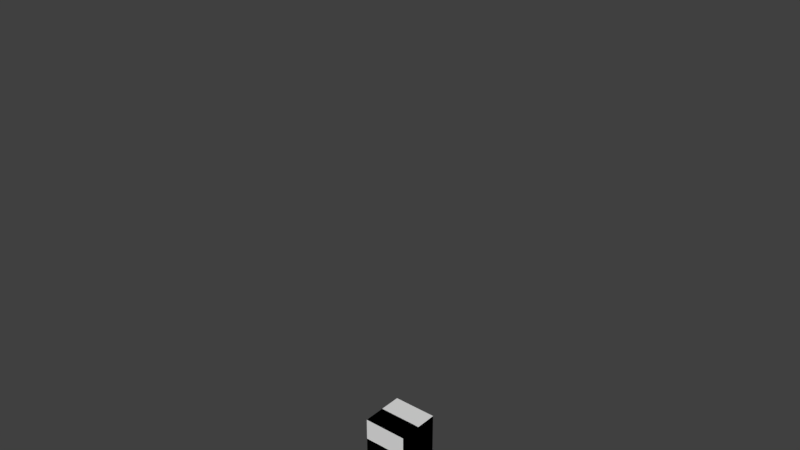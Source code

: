 # Source: nested_bones.test.blend  (saved by Blender 2.78.0; exported with 4.5.12 LTS)
import bpy
from mathutils import Matrix  # noqa: F401  (used for matrix-valued properties, if any)

bpy.ops.wm.read_factory_settings(use_empty=True)
scene = bpy.context.scene
scene.name = 'Scene'

# ---- collections
col_collection_1 = bpy.data.collections.new('Collection 1'); scene.collection.children.link(col_collection_1)
col_collection_2 = bpy.data.collections.new('Collection 2'); scene.collection.children.link(col_collection_2)
col_collection_3 = bpy.data.collections.new('Collection 3'); scene.collection.children.link(col_collection_3)
col_collection_4 = bpy.data.collections.new('Collection 4'); scene.collection.children.link(col_collection_4)

# ---- materials (node trees are filled in below, after node groups)
mat_material = bpy.data.materials.new('Material')
mat_material.alpha_threshold = 0.0
mat_material.use_transparent_shadow = False
mat_material.roughness = 0.5

# ---- material node trees

# ---- world
world_world = bpy.data.worlds.new('World'); scene.world = world_world
world_world.color = (0.05088, 0.05088, 0.05088)
world_world.use_sun_shadow = False
world_world.sun_shadow_jitter_overblur = 0.0
world_world.cycles.sampling_method = 'MANUAL'

# ---- meshes
me_cube_001 = bpy.data.meshes.new('Cube.001')
me_cube_001.from_pydata([(-1.0, -1.0, -1.0), (-1.0, -1.0, 1.0), (-1.0, 1.0, -1.0), (-1.0, 1.0, 1.0), (1.0, -1.0, -1.0), (1.0, -1.0, 1.0), (1.0, 1.0, -1.0), (1.0, 1.0, 1.0)], [], [(0, 1, 3, 2), (2, 3, 7, 6), (6, 7, 5, 4), (4, 5, 1, 0), (2, 6, 4, 0), (7, 3, 1, 5)])
me_cube_001.materials.append(mat_material)
me_cube_001.use_remesh_preserve_volume = False
me_cube_001.use_remesh_preserve_attributes = False
me_cube_001.use_mirror_vertex_groups = False
me_cube_001.update()
me_cube_000 = bpy.data.meshes.new('Cube.000')
me_cube_000.from_pydata([(-1.0, -1.0, -1.0), (-1.0, -1.0, 1.0), (-1.0, 1.0, -1.0), (-1.0, 1.0, 1.0), (1.0, -1.0, -1.0), (1.0, -1.0, 1.0), (1.0, 1.0, -1.0), (1.0, 1.0, 1.0)], [], [(0, 1, 3, 2), (2, 3, 7, 6), (6, 7, 5, 4), (4, 5, 1, 0), (2, 6, 4, 0), (7, 3, 1, 5)])
me_cube_000.materials.append(mat_material)
me_cube_000.use_remesh_preserve_volume = False
me_cube_000.use_remesh_preserve_attributes = False
me_cube_000.use_mirror_vertex_groups = False
me_cube_000.update()
me_cube_004 = bpy.data.meshes.new('Cube.004')
me_cube_004.from_pydata([(-1.0, -1.0, -1.0), (-1.0, -1.0, 1.0), (-1.0, 1.0, -1.0), (-1.0, 1.0, 1.0), (1.0, -1.0, -1.0), (1.0, -1.0, 1.0), (1.0, 1.0, -1.0), (1.0, 1.0, 1.0)], [], [(0, 1, 3, 2), (2, 3, 7, 6), (6, 7, 5, 4), (4, 5, 1, 0), (2, 6, 4, 0), (7, 3, 1, 5)])
me_cube_004.materials.append(mat_material)
me_cube_004.use_remesh_preserve_volume = False
me_cube_004.use_remesh_preserve_attributes = False
me_cube_004.use_mirror_vertex_groups = False
me_cube_004.update()
me_cube_003 = bpy.data.meshes.new('Cube.003')
me_cube_003.from_pydata([(-1.0, -1.0, -1.0), (-1.0, -1.0, 1.0), (-1.0, 1.0, -1.0), (-1.0, 1.0, 1.0), (1.0, -1.0, -1.0), (1.0, -1.0, 1.0), (1.0, 1.0, -1.0), (1.0, 1.0, 1.0)], [], [(0, 1, 3, 2), (2, 3, 7, 6), (6, 7, 5, 4), (4, 5, 1, 0), (2, 6, 4, 0), (7, 3, 1, 5)])
me_cube_003.materials.append(mat_material)
me_cube_003.use_remesh_preserve_volume = False
me_cube_003.use_remesh_preserve_attributes = False
me_cube_003.use_mirror_vertex_groups = False
me_cube_003.update()
me_cube = bpy.data.meshes.new('Cube')
me_cube.from_pydata([(-1.0, -1.0, -1.0), (-1.0, -1.0, 1.0), (-1.0, 1.0, -1.0), (-1.0, 1.0, 1.0), (1.0, -1.0, -1.0), (1.0, -1.0, 1.0), (1.0, 1.0, -1.0), (1.0, 1.0, 1.0)], [], [(0, 1, 3, 2), (2, 3, 7, 6), (6, 7, 5, 4), (4, 5, 1, 0), (2, 6, 4, 0), (7, 3, 1, 5)])
me_cube.materials.append(mat_material)
me_cube.use_remesh_preserve_volume = False
me_cube.use_remesh_preserve_attributes = False
me_cube.use_mirror_vertex_groups = False
me_cube.update()
me_cube_002 = bpy.data.meshes.new('Cube.002')
me_cube_002.from_pydata([(-1.0, -1.0, -1.0), (-1.0, -1.0, 1.0), (-1.0, 1.0, -1.0), (-1.0, 1.0, 1.0), (1.0, -1.0, -1.0), (1.0, -1.0, 1.0), (1.0, 1.0, -1.0), (1.0, 1.0, 1.0)], [], [(0, 1, 3, 2), (2, 3, 7, 6), (6, 7, 5, 4), (4, 5, 1, 0), (2, 6, 4, 0), (7, 3, 1, 5)])
me_cube_002.materials.append(mat_material)
me_cube_002.use_remesh_preserve_volume = False
me_cube_002.use_remesh_preserve_attributes = False
me_cube_002.use_mirror_vertex_groups = False
me_cube_002.update()
me_cube_015 = bpy.data.meshes.new('Cube.015')
me_cube_015.from_pydata([(-1.0, -1.0, -1.0), (-1.0, -1.0, 1.0), (-1.0, 1.0, -1.0), (-1.0, 1.0, 1.0), (1.0, -1.0, -1.0), (1.0, -1.0, 1.0), (1.0, 1.0, -1.0), (1.0, 1.0, 1.0)], [], [(0, 1, 3, 2), (2, 3, 7, 6), (6, 7, 5, 4), (4, 5, 1, 0), (2, 6, 4, 0), (7, 3, 1, 5)])
me_cube_015.materials.append(mat_material)
me_cube_015.use_remesh_preserve_volume = False
me_cube_015.use_remesh_preserve_attributes = False
me_cube_015.use_mirror_vertex_groups = False
me_cube_015.update()
me_cube_014 = bpy.data.meshes.new('Cube.014')
me_cube_014.from_pydata([(-1.0, -1.0, -1.0), (-1.0, -1.0, 1.0), (-1.0, 1.0, -1.0), (-1.0, 1.0, 1.0), (1.0, -1.0, -1.0), (1.0, -1.0, 1.0), (1.0, 1.0, -1.0), (1.0, 1.0, 1.0)], [], [(0, 1, 3, 2), (2, 3, 7, 6), (6, 7, 5, 4), (4, 5, 1, 0), (2, 6, 4, 0), (7, 3, 1, 5)])
me_cube_014.materials.append(mat_material)
me_cube_014.use_remesh_preserve_volume = False
me_cube_014.use_remesh_preserve_attributes = False
me_cube_014.use_mirror_vertex_groups = False
me_cube_014.update()
me_cube_010 = bpy.data.meshes.new('Cube.010')
me_cube_010.from_pydata([(-1.0, -1.0, -1.0), (-1.0, -1.0, 1.0), (-1.0, 1.0, -1.0), (-1.0, 1.0, 1.0), (1.0, -1.0, -1.0), (1.0, -1.0, 1.0), (1.0, 1.0, -1.0), (1.0, 1.0, 1.0)], [], [(0, 1, 3, 2), (2, 3, 7, 6), (6, 7, 5, 4), (4, 5, 1, 0), (2, 6, 4, 0), (7, 3, 1, 5)])
me_cube_010.materials.append(mat_material)
me_cube_010.use_remesh_preserve_volume = False
me_cube_010.use_remesh_preserve_attributes = False
me_cube_010.use_mirror_vertex_groups = False
me_cube_010.update()
me_cube_009 = bpy.data.meshes.new('Cube.009')
me_cube_009.from_pydata([(-1.0, -1.0, -1.0), (-1.0, -1.0, 1.0), (-1.0, 1.0, -1.0), (-1.0, 1.0, 1.0), (1.0, -1.0, -1.0), (1.0, -1.0, 1.0), (1.0, 1.0, -1.0), (1.0, 1.0, 1.0)], [], [(0, 1, 3, 2), (2, 3, 7, 6), (6, 7, 5, 4), (4, 5, 1, 0), (2, 6, 4, 0), (7, 3, 1, 5)])
me_cube_009.materials.append(mat_material)
me_cube_009.use_remesh_preserve_volume = False
me_cube_009.use_remesh_preserve_attributes = False
me_cube_009.use_mirror_vertex_groups = False
me_cube_009.update()
me_cube_008 = bpy.data.meshes.new('Cube.008')
me_cube_008.from_pydata([(-1.0, -1.0, -1.0), (-1.0, -1.0, 1.0), (-1.0, 1.0, -1.0), (-1.0, 1.0, 1.0), (1.0, -1.0, -1.0), (1.0, -1.0, 1.0), (1.0, 1.0, -1.0), (1.0, 1.0, 1.0)], [], [(0, 1, 3, 2), (2, 3, 7, 6), (6, 7, 5, 4), (4, 5, 1, 0), (2, 6, 4, 0), (7, 3, 1, 5)])
me_cube_008.materials.append(mat_material)
me_cube_008.use_remesh_preserve_volume = False
me_cube_008.use_remesh_preserve_attributes = False
me_cube_008.use_mirror_vertex_groups = False
me_cube_008.update()
me_cube_007 = bpy.data.meshes.new('Cube.007')
me_cube_007.from_pydata([(-1.0, -1.0, -1.0), (-1.0, -1.0, 1.0), (-1.0, 1.0, -1.0), (-1.0, 1.0, 1.0), (1.0, -1.0, -1.0), (1.0, -1.0, 1.0), (1.0, 1.0, -1.0), (1.0, 1.0, 1.0)], [], [(0, 1, 3, 2), (2, 3, 7, 6), (6, 7, 5, 4), (4, 5, 1, 0), (2, 6, 4, 0), (7, 3, 1, 5)])
me_cube_007.materials.append(mat_material)
me_cube_007.use_remesh_preserve_volume = False
me_cube_007.use_remesh_preserve_attributes = False
me_cube_007.use_mirror_vertex_groups = False
me_cube_007.update()
me_cube_006 = bpy.data.meshes.new('Cube.006')
me_cube_006.from_pydata([(-1.0, -1.0, -1.0), (-1.0, -1.0, 1.0), (-1.0, 1.0, -1.0), (-1.0, 1.0, 1.0), (1.0, -1.0, -1.0), (1.0, -1.0, 1.0), (1.0, 1.0, -1.0), (1.0, 1.0, 1.0)], [], [(0, 1, 3, 2), (2, 3, 7, 6), (6, 7, 5, 4), (4, 5, 1, 0), (2, 6, 4, 0), (7, 3, 1, 5)])
me_cube_006.materials.append(mat_material)
me_cube_006.use_remesh_preserve_volume = False
me_cube_006.use_remesh_preserve_attributes = False
me_cube_006.use_mirror_vertex_groups = False
me_cube_006.update()
arm_armature = bpy.data.armatures.new('Armature')  # bones are not reproduced
arm_armature_001 = bpy.data.armatures.new('Armature.001')  # bones are not reproduced
arm_armature_002 = bpy.data.armatures.new('Armature.002')  # bones are not reproduced
arm_armature_003 = bpy.data.armatures.new('Armature.003')  # bones are not reproduced

# ---- objects
ob_1_armature_child_bones_one_leaf_mesh = bpy.data.objects.new('1_Armature_child_bones_one_leaf_mesh', arm_armature)
ob_1_cube_2_leaf = bpy.data.objects.new('1_Cube_2_leaf', me_cube_001)
ob_2_armature_child_bones_mesh_on_each = bpy.data.objects.new('2_Armature_child_bones_mesh_on_each', arm_armature_001)
ob_2_cube_3_leaf = bpy.data.objects.new('2_Cube_3_leaf', me_cube_000)
ob_2_cube_1_2 = bpy.data.objects.new('2_Cube_1_2', me_cube_004)
ob_2_cube_2_3 = bpy.data.objects.new('2_Cube_2_3', me_cube_003)
ob_3_armature_multiple_arms_one_leaf_mesh = bpy.data.objects.new('3_Armature_multiple_arms_one_leaf_mesh', arm_armature_002)
ob_3_cube_a_1_leaf = bpy.data.objects.new('3_Cube_a_1_leaf', me_cube)
ob_3_cube_b_1_leaf = bpy.data.objects.new('3_Cube_b_1_leaf', me_cube_002)
ob_4_armature_multiple_arms_child_bones_on_each = bpy.data.objects.new('4_Armature_multiple_arms_child_bones_on_each', arm_armature_003)
ob_4_cube_root = bpy.data.objects.new('4_Cube_root', me_cube_015)
ob_4_cube_b_1_2 = bpy.data.objects.new('4_Cube_b_1_2', me_cube_014)
ob_4_cube_bb_1_leaf = bpy.data.objects.new('4_Cube_bb_1_leaf', me_cube_010)
ob_4_cube_ba_1_leaf = bpy.data.objects.new('4_Cube_ba_1_leaf', me_cube_009)
ob_4_cube_a_1_2 = bpy.data.objects.new('4_Cube_a_1_2', me_cube_008)
ob_4_cube_a_2_leaf = bpy.data.objects.new('4_Cube_a_2_leaf', me_cube_007)
ob_4_cube_b_2_split = bpy.data.objects.new('4_Cube_b_2_split', me_cube_006)

# ---- transforms, parenting, visibility, modifiers, constraints
ob_1_armature_child_bones_one_leaf_mesh.location = (0.0, 0.0, 0.0)
ob_1_armature_child_bones_one_leaf_mesh.lineart.crease_threshold = 0.0
ob_1_cube_2_leaf.parent = ob_1_armature_child_bones_one_leaf_mesh
ob_1_cube_2_leaf.location = (0.0, 0.0, 0.0)
ob_1_cube_2_leaf.scale = (0.25, 0.25, 0.25)
ob_1_cube_2_leaf.lineart.crease_threshold = 0.0
ob_2_armature_child_bones_mesh_on_each.location = (0.0, 0.0, 0.0)
ob_2_armature_child_bones_mesh_on_each.lineart.crease_threshold = 0.0
ob_2_cube_3_leaf.parent = ob_2_armature_child_bones_mesh_on_each
ob_2_cube_3_leaf.location = (0.0, 0.0, 0.0)
ob_2_cube_3_leaf.scale = (0.25, 0.25, 0.25)
ob_2_cube_3_leaf.lineart.crease_threshold = 0.0
ob_2_cube_1_2.parent = ob_2_armature_child_bones_mesh_on_each
ob_2_cube_1_2.location = (0.0, 0.0, 0.0)
ob_2_cube_1_2.rotation_euler = (1.571, -0.0, 0.0)
ob_2_cube_1_2.scale = (0.25, 0.25, 0.25)
ob_2_cube_1_2.lineart.crease_threshold = 0.0
ob_2_cube_2_3.parent = ob_2_armature_child_bones_mesh_on_each
ob_2_cube_2_3.location = (0.0, 0.0, 0.0)
ob_2_cube_2_3.scale = (0.25, 0.25, 0.25)
ob_2_cube_2_3.lineart.crease_threshold = 0.0
ob_3_armature_multiple_arms_one_leaf_mesh.location = (0.0, 0.0, 0.0)
ob_3_armature_multiple_arms_one_leaf_mesh.lineart.crease_threshold = 0.0
ob_3_cube_a_1_leaf.parent = ob_3_armature_multiple_arms_one_leaf_mesh
ob_3_cube_a_1_leaf.location = (0.0, 0.0, 0.0)
ob_3_cube_a_1_leaf.scale = (0.25, 0.25, 0.25)
ob_3_cube_a_1_leaf.lineart.crease_threshold = 0.0
ob_3_cube_b_1_leaf.parent = ob_3_armature_multiple_arms_one_leaf_mesh
ob_3_cube_b_1_leaf.location = (0.0, -2.98e-08, 0.0)
ob_3_cube_b_1_leaf.scale = (0.25, 0.25, 0.25)
ob_3_cube_b_1_leaf.lineart.crease_threshold = 0.0
ob_4_armature_multiple_arms_child_bones_on_each.location = (0.0, 0.0, 0.0)
ob_4_armature_multiple_arms_child_bones_on_each.lineart.crease_threshold = 0.0
ob_4_cube_root.parent = ob_4_armature_multiple_arms_child_bones_on_each
ob_4_cube_root.location = (0.0, -2.98e-08, 0.0)
ob_4_cube_root.scale = (0.25, 0.25, 0.25)
ob_4_cube_root.lineart.crease_threshold = 0.0
ob_4_cube_b_1_2.parent = ob_4_armature_multiple_arms_child_bones_on_each
ob_4_cube_b_1_2.location = (0.0, -2.98e-08, 0.0)
ob_4_cube_b_1_2.scale = (0.25, 0.25, 0.25)
ob_4_cube_b_1_2.lineart.crease_threshold = 0.0
ob_4_cube_bb_1_leaf.parent = ob_4_armature_multiple_arms_child_bones_on_each
ob_4_cube_bb_1_leaf.location = (0.0, -2.98e-08, 0.0)
ob_4_cube_bb_1_leaf.scale = (0.25, 0.25, 0.25)
ob_4_cube_bb_1_leaf.lineart.crease_threshold = 0.0
ob_4_cube_ba_1_leaf.parent = ob_4_armature_multiple_arms_child_bones_on_each
ob_4_cube_ba_1_leaf.location = (0.0, -2.98e-08, 0.0)
ob_4_cube_ba_1_leaf.scale = (0.25, 0.25, 0.25)
ob_4_cube_ba_1_leaf.lineart.crease_threshold = 0.0
ob_4_cube_a_1_2.parent = ob_4_armature_multiple_arms_child_bones_on_each
ob_4_cube_a_1_2.location = (0.0, 0.0, 0.0)
ob_4_cube_a_1_2.scale = (0.25, 0.25, 0.25)
ob_4_cube_a_1_2.lineart.crease_threshold = 0.0
ob_4_cube_a_2_leaf.parent = ob_4_armature_multiple_arms_child_bones_on_each
ob_4_cube_a_2_leaf.location = (0.0, 0.0, 0.0)
ob_4_cube_a_2_leaf.scale = (0.25, 0.25, 0.25)
ob_4_cube_a_2_leaf.lineart.crease_threshold = 0.0
ob_4_cube_b_2_split.parent = ob_4_armature_multiple_arms_child_bones_on_each
ob_4_cube_b_2_split.location = (0.0, -2.98e-08, 0.0)
ob_4_cube_b_2_split.scale = (0.25, 0.25, 0.25)
ob_4_cube_b_2_split.lineart.crease_threshold = 0.0

# ---- collection membership
col_collection_1.objects.link(ob_1_armature_child_bones_one_leaf_mesh)
col_collection_1.objects.link(ob_1_cube_2_leaf)
col_collection_2.objects.link(ob_2_armature_child_bones_mesh_on_each)
col_collection_2.objects.link(ob_2_cube_3_leaf)
col_collection_2.objects.link(ob_2_cube_1_2)
col_collection_2.objects.link(ob_2_cube_2_3)
col_collection_3.objects.link(ob_3_armature_multiple_arms_one_leaf_mesh)
col_collection_3.objects.link(ob_3_cube_a_1_leaf)
col_collection_3.objects.link(ob_3_cube_b_1_leaf)
col_collection_4.objects.link(ob_4_armature_multiple_arms_child_bones_on_each)
col_collection_4.objects.link(ob_4_cube_root)
col_collection_4.objects.link(ob_4_cube_b_1_2)
col_collection_4.objects.link(ob_4_cube_bb_1_leaf)
col_collection_4.objects.link(ob_4_cube_ba_1_leaf)
col_collection_4.objects.link(ob_4_cube_a_1_2)
col_collection_4.objects.link(ob_4_cube_a_2_leaf)
col_collection_4.objects.link(ob_4_cube_b_2_split)

# ---- scene / render settings (as saved in the file)
scene.frame_start = 1; scene.frame_end = 250; scene.frame_set(1)
scene.render.engine = 'BLENDER_EEVEE_NEXT'
scene.render.resolution_percentage = 50
scene.render.dither_intensity = 0.0
scene.cycles.use_denoising = False
scene.cycles.samples = 128
scene.cycles.sampling_pattern = 'TABULATED_SOBOL'
scene.cycles.light_sampling_threshold = 0.0
scene.cycles.use_adaptive_sampling = False
scene.cycles.use_light_tree = False
scene.cycles.blur_glossy = 0.0
scene.cycles.sample_clamp_indirect = 0.0
scene.view_settings.view_transform = 'Standard'
bpy.context.view_layer.update()

# ---- added for rendering (the .blend has no active camera and no usable light): camera, sun
cam_auto = bpy.data.cameras.new('AutoCamera')
cam_auto.lens = 50.0
cam_auto.sensor_width = 36.0
cam_auto.clip_end = 1000.0
ob_auto_camera = bpy.data.objects.new('AutoCamera', cam_auto)
scene.collection.objects.link(ob_auto_camera)
ob_auto_camera.location = (6.12824, -7.35389, 7.45437)
ob_auto_camera.rotation_euler = (1.09748, -7.21219e-08, 0.694738)
scene.camera = ob_auto_camera
light_auto_sun = bpy.data.lights.new('AutoSun', 'SUN')
light_auto_sun.energy = 3.0
light_auto_sun.angle = 0.0523599
ob_auto_sun = bpy.data.objects.new('AutoSun', light_auto_sun)
scene.collection.objects.link(ob_auto_sun)
ob_auto_sun.rotation_euler = (0.872665, 0.174533, 0.523599)
bpy.context.view_layer.update()
